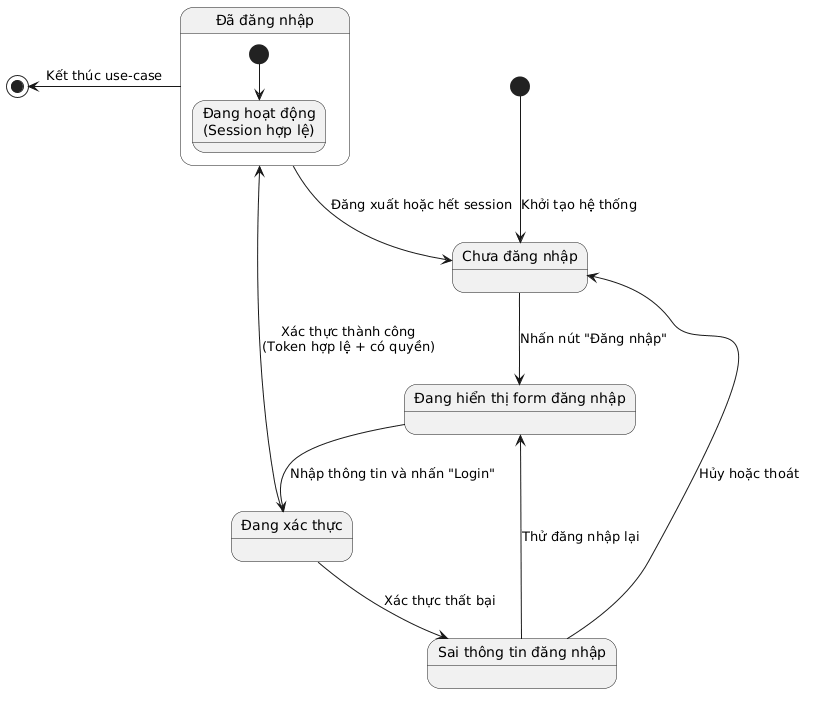

The diagram above was rendered by PlantUML. Its source (embedded in the PNG):
@startuml
skinparam shadowing false
skinparam monochrome false

[*] --> ChuaDangNhap : Khởi tạo hệ thống

state "Chưa đăng nhập" as ChuaDangNhap

ChuaDangNhap --> DangHienThiForm : Nhấn nút "Đăng nhập"
state "Đang hiển thị form đăng nhập" as DangHienThiForm

DangHienThiForm --> DangXacThuc : Nhập thông tin và nhấn "Login"
state "Đang xác thực" as DangXacThuc

DangXacThuc --> DaDangNhap : Xác thực thành công\n(Token hợp lệ + có quyền)
DangXacThuc --> SaiThongTin : Xác thực thất bại

state "Đã đăng nhập" as DaDangNhap {
  [*] --> DangHoatDong
  state "Đang hoạt động\n(Session hợp lệ)" as DangHoatDong
}

state "Sai thông tin đăng nhập" as SaiThongTin

SaiThongTin --> DangHienThiForm : Thử đăng nhập lại
SaiThongTin --> ChuaDangNhap : Hủy hoặc thoát

DaDangNhap --> ChuaDangNhap : Đăng xuất hoặc hết session

[*] <-- DaDangNhap : Kết thúc use-case
@enduml